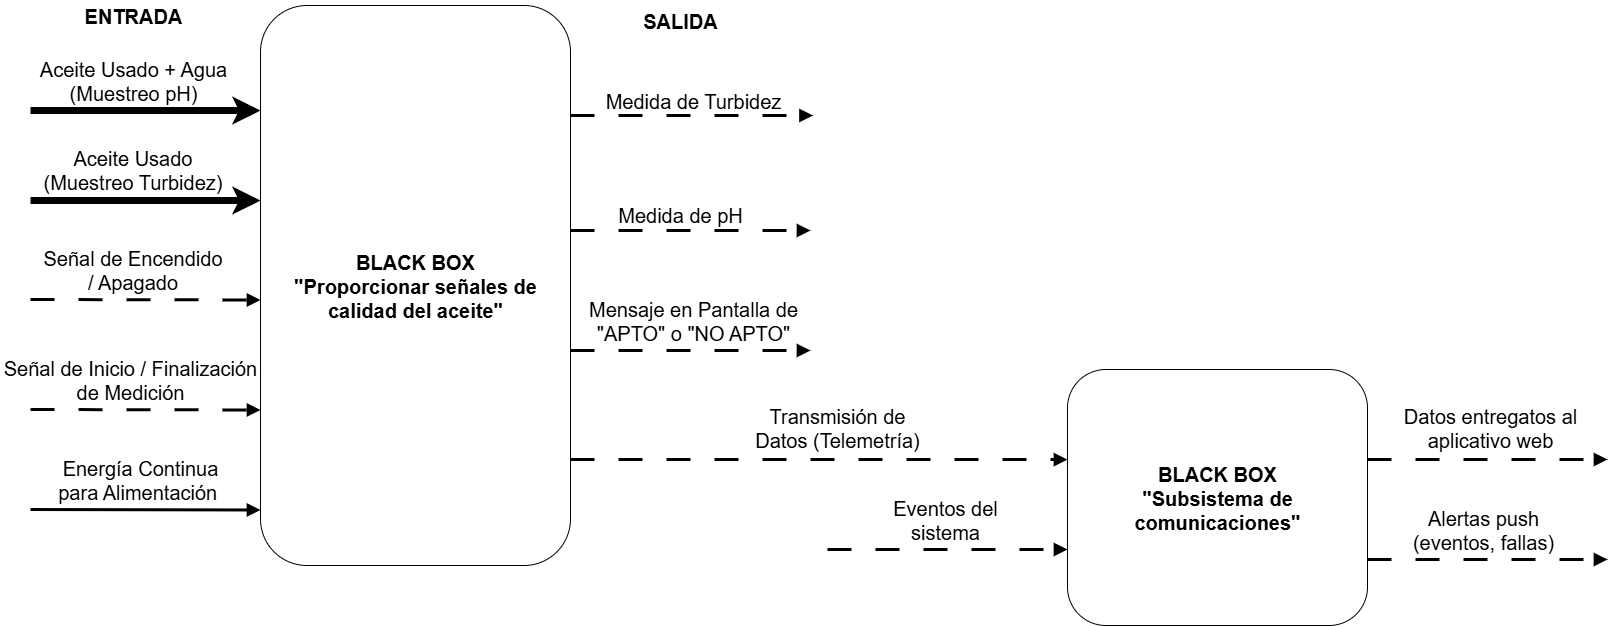

The diagram above was exported from draw.io. Its source (the exported page's mxGraphModel, read from the mxfile embedded in the PNG):
<mxGraphModel dx="1895" dy="1022" grid="1" gridSize="10" guides="1" tooltips="1" connect="1" arrows="1" fold="1" page="1" pageScale="1" pageWidth="1169" pageHeight="827" background="light-dark(#FFFFFF,#FFFFFF)" math="0" shadow="0">
  <root>
    <mxCell id="0" />
    <mxCell id="1" parent="0" />
    <mxCell id="4Oxw7NIMhzYsHzzkEc0n-5" value="&lt;div&gt;&lt;font&gt;BLACK BOX&lt;/font&gt;&lt;/div&gt;&lt;font&gt;&quot;Proporcionar señales de calidad del aceite&quot;&lt;/font&gt;" style="rounded=1;whiteSpace=wrap;html=1;rotation=0;fontSize=20;fontStyle=1;strokeColor=light-dark(#000000,#000000);" parent="1" vertex="1">
      <mxGeometry x="423" y="136" width="310" height="560" as="geometry" />
    </mxCell>
    <mxCell id="lZRAhXfeZOwIpGPWdzoO-1" value="&lt;span style=&quot;font-weight: normal;&quot;&gt;&lt;font&gt;Aceite Usado + Agua (Muestreo pH)&lt;/font&gt;&lt;/span&gt;" style="text;html=1;align=center;verticalAlign=middle;whiteSpace=wrap;rounded=0;fontFamily=Helvetica;fontSize=20;fontStyle=1;fontColor=light-dark(#000000,#000000);strokeColor=none;" parent="1" vertex="1">
      <mxGeometry x="195.5" y="171" width="200" height="80" as="geometry" />
    </mxCell>
    <mxCell id="lZRAhXfeZOwIpGPWdzoO-2" value="&lt;span style=&quot;font-weight: normal;&quot;&gt;&lt;font&gt;Aceite Usado (Muestreo Turbidez)&lt;/font&gt;&lt;/span&gt;" style="text;html=1;align=center;verticalAlign=middle;whiteSpace=wrap;rounded=0;fontFamily=Helvetica;fontSize=20;fontStyle=1;fontColor=light-dark(#000000,#000000);strokeColor=none;" parent="1" vertex="1">
      <mxGeometry x="203" y="260" width="185" height="80" as="geometry" />
    </mxCell>
    <mxCell id="lZRAhXfeZOwIpGPWdzoO-3" value="&lt;span style=&quot;font-weight: normal;&quot;&gt;&lt;font&gt;Señal de Encendido / Apagado&lt;/font&gt;&lt;/span&gt;" style="text;html=1;align=center;verticalAlign=middle;whiteSpace=wrap;rounded=0;fontFamily=Helvetica;fontSize=20;fontStyle=1;fontColor=light-dark(#000000,#000000);strokeColor=none;" parent="1" vertex="1">
      <mxGeometry x="203" y="360" width="185" height="80" as="geometry" />
    </mxCell>
    <mxCell id="lZRAhXfeZOwIpGPWdzoO-5" value="&lt;span style=&quot;font-weight: normal;&quot;&gt;&lt;font&gt;Energía Continua para Alimentación&amp;nbsp;&lt;/font&gt;&lt;/span&gt;" style="text;html=1;align=center;verticalAlign=middle;whiteSpace=wrap;rounded=0;fontFamily=Helvetica;fontSize=20;fontStyle=1;fontColor=light-dark(#000000,#000000);strokeColor=none;" parent="1" vertex="1">
      <mxGeometry x="213" y="570" width="180" height="80" as="geometry" />
    </mxCell>
    <mxCell id="lZRAhXfeZOwIpGPWdzoO-6" value="&lt;span style=&quot;font-weight: normal;&quot;&gt;&lt;font&gt;Transmisión de Datos (Telemetría)&lt;/font&gt;&lt;/span&gt;" style="text;html=1;align=center;verticalAlign=middle;whiteSpace=wrap;rounded=0;fontFamily=Helvetica;fontSize=20;fontStyle=1;fontColor=light-dark(#000000,#000000);strokeColor=none;" parent="1" vertex="1">
      <mxGeometry x="910" y="518" width="180" height="80" as="geometry" />
    </mxCell>
    <mxCell id="lZRAhXfeZOwIpGPWdzoO-7" value="&lt;span style=&quot;font-weight: normal;&quot;&gt;&lt;font&gt;Mensaje en Pantalla de &quot;APTO&quot; o &quot;NO APTO&quot;&lt;/font&gt;&lt;/span&gt;" style="text;html=1;align=center;verticalAlign=middle;whiteSpace=wrap;rounded=0;fontFamily=Helvetica;fontSize=20;fontStyle=1;fontColor=light-dark(#000000,#000000);strokeColor=none;" parent="1" vertex="1">
      <mxGeometry x="745.5" y="411" width="220" height="80" as="geometry" />
    </mxCell>
    <mxCell id="lZRAhXfeZOwIpGPWdzoO-8" value="&lt;span style=&quot;font-weight: normal;&quot;&gt;&lt;font&gt;Medida de pH&lt;/font&gt;&lt;/span&gt;" style="text;html=1;align=center;verticalAlign=middle;whiteSpace=wrap;rounded=0;fontFamily=Helvetica;fontSize=20;fontStyle=1;fontColor=light-dark(#000000,#000000);strokeColor=none;" parent="1" vertex="1">
      <mxGeometry x="753" y="305" width="180" height="80" as="geometry" />
    </mxCell>
    <mxCell id="lZRAhXfeZOwIpGPWdzoO-9" value="&lt;span style=&quot;font-weight: normal;&quot;&gt;&lt;font&gt;Medida de Turbidez&lt;/font&gt;&lt;/span&gt;" style="text;html=1;align=center;verticalAlign=middle;whiteSpace=wrap;rounded=0;fontFamily=Helvetica;fontSize=20;fontStyle=1;fontColor=light-dark(#000000,#000000);strokeColor=none;" parent="1" vertex="1">
      <mxGeometry x="745.5" y="191" width="220" height="80" as="geometry" />
    </mxCell>
    <mxCell id="ueMb1lbwfL4OVk7XC0Ts-2" value="&lt;font&gt;&lt;b&gt;ENTRADA&lt;/b&gt;&lt;/font&gt;" style="text;html=1;align=center;verticalAlign=middle;whiteSpace=wrap;rounded=0;strokeColor=none;fontColor=light-dark(#000000,#000000);fontSize=20;" parent="1" vertex="1">
      <mxGeometry x="265.5" y="131" width="60" height="30" as="geometry" />
    </mxCell>
    <mxCell id="ueMb1lbwfL4OVk7XC0Ts-3" value="&lt;font&gt;&lt;b&gt;SALIDA&lt;/b&gt;&lt;/font&gt;" style="text;html=1;align=center;verticalAlign=middle;whiteSpace=wrap;rounded=0;strokeColor=none;fontColor=light-dark(#000000,#000000);fontSize=20;" parent="1" vertex="1">
      <mxGeometry x="793" y="131" width="100" height="40" as="geometry" />
    </mxCell>
    <mxCell id="Re3NiWA9WT9qtwzsab6v-5" value="" style="endArrow=block;html=1;rounded=0;endFill=1;strokeWidth=3;strokeColor=light-dark(#000000,#000000);fontSize=20;dashed=1;dashPattern=8 8;" parent="1" edge="1">
      <mxGeometry width="50" height="50" relative="1" as="geometry">
        <mxPoint x="193" y="430" as="sourcePoint" />
        <mxPoint x="423" y="430.5" as="targetPoint" />
      </mxGeometry>
    </mxCell>
    <mxCell id="Re3NiWA9WT9qtwzsab6v-7" value="" style="endArrow=classic;html=1;rounded=0;endFill=0;strokeWidth=7;strokeColor=light-dark(#000000,#000000);fontSize=20;" parent="1" edge="1">
      <mxGeometry width="50" height="50" relative="1" as="geometry">
        <mxPoint x="193" y="241" as="sourcePoint" />
        <mxPoint x="423" y="241" as="targetPoint" />
      </mxGeometry>
    </mxCell>
    <mxCell id="Re3NiWA9WT9qtwzsab6v-10" value="" style="endArrow=classic;html=1;rounded=0;endFill=0;strokeWidth=7;strokeColor=light-dark(#000000,#000000);fontSize=20;" parent="1" edge="1">
      <mxGeometry width="50" height="50" relative="1" as="geometry">
        <mxPoint x="193" y="331" as="sourcePoint" />
        <mxPoint x="423" y="331" as="targetPoint" />
      </mxGeometry>
    </mxCell>
    <mxCell id="Re3NiWA9WT9qtwzsab6v-12" value="" style="endArrow=block;html=1;rounded=0;endFill=1;strokeWidth=3;strokeColor=light-dark(#000000,#000000);fontSize=20;" parent="1" edge="1">
      <mxGeometry width="50" height="50" relative="1" as="geometry">
        <mxPoint x="193" y="640" as="sourcePoint" />
        <mxPoint x="423" y="640.5" as="targetPoint" />
      </mxGeometry>
    </mxCell>
    <mxCell id="Re3NiWA9WT9qtwzsab6v-14" value="" style="endArrow=block;html=1;rounded=0;endFill=1;strokeWidth=3;dashed=1;dashPattern=8 8;strokeColor=light-dark(#000000,#000000);fontSize=20;" parent="1" edge="1">
      <mxGeometry width="50" height="50" relative="1" as="geometry">
        <mxPoint x="733" y="246" as="sourcePoint" />
        <mxPoint x="975.5" y="246" as="targetPoint" />
      </mxGeometry>
    </mxCell>
    <mxCell id="Re3NiWA9WT9qtwzsab6v-15" value="" style="endArrow=block;html=1;rounded=0;endFill=1;strokeWidth=3;entryX=1;entryY=0.75;entryDx=0;entryDy=0;dashed=1;dashPattern=8 8;strokeColor=light-dark(#000000,#000000);fontSize=20;" parent="1" edge="1">
      <mxGeometry width="50" height="50" relative="1" as="geometry">
        <mxPoint x="733" y="361" as="sourcePoint" />
        <mxPoint x="973" y="361" as="targetPoint" />
      </mxGeometry>
    </mxCell>
    <mxCell id="Re3NiWA9WT9qtwzsab6v-16" value="" style="endArrow=block;html=1;rounded=0;endFill=1;strokeWidth=3;entryX=1;entryY=0.75;entryDx=0;entryDy=0;dashed=1;dashPattern=8 8;strokeColor=light-dark(#000000,#000000);fontSize=20;" parent="1" edge="1">
      <mxGeometry width="50" height="50" relative="1" as="geometry">
        <mxPoint x="733" y="481" as="sourcePoint" />
        <mxPoint x="973" y="481" as="targetPoint" />
      </mxGeometry>
    </mxCell>
    <mxCell id="TKMoQ5y_nt2fe_KsE8pD-1" value="&lt;span style=&quot;font-weight: normal;&quot;&gt;&lt;font&gt;Señal de Inicio / Finalización de Medición&lt;/font&gt;&lt;/span&gt;" style="text;html=1;align=center;verticalAlign=middle;whiteSpace=wrap;rounded=0;fontFamily=Helvetica;fontSize=20;fontStyle=1;fontColor=light-dark(#000000,#000000);strokeColor=none;" vertex="1" parent="1">
      <mxGeometry x="163" y="470" width="260" height="80" as="geometry" />
    </mxCell>
    <mxCell id="TKMoQ5y_nt2fe_KsE8pD-4" value="" style="endArrow=block;html=1;rounded=0;endFill=1;strokeWidth=3;strokeColor=light-dark(#000000,#000000);fontSize=20;dashed=1;dashPattern=8 8;" edge="1" parent="1">
      <mxGeometry width="50" height="50" relative="1" as="geometry">
        <mxPoint x="193" y="540" as="sourcePoint" />
        <mxPoint x="423" y="540.5" as="targetPoint" />
      </mxGeometry>
    </mxCell>
    <mxCell id="gknfYJofal4hPA-U2bBq-1" value="&lt;div&gt;&lt;font&gt;BLACK BOX&lt;/font&gt;&lt;/div&gt;&lt;font&gt;&quot;Subsistema de comunicaciones&quot;&lt;/font&gt;" style="rounded=1;whiteSpace=wrap;html=1;rotation=0;fontSize=20;fontStyle=1;strokeColor=light-dark(#000000,#000000);" vertex="1" parent="1">
      <mxGeometry x="1230" y="500" width="300" height="256" as="geometry" />
    </mxCell>
    <mxCell id="jKUKGxMMdHf-qyE68lTE-1" value="" style="endArrow=block;html=1;rounded=0;endFill=1;strokeWidth=3;entryX=0;entryY=0.352;entryDx=0;entryDy=0;dashed=1;dashPattern=8 8;strokeColor=light-dark(#000000,#000000);fontSize=20;entryPerimeter=0;" edge="1" parent="1" target="gknfYJofal4hPA-U2bBq-1">
      <mxGeometry width="50" height="50" relative="1" as="geometry">
        <mxPoint x="733" y="590" as="sourcePoint" />
        <mxPoint x="973" y="590" as="targetPoint" />
      </mxGeometry>
    </mxCell>
    <mxCell id="jKUKGxMMdHf-qyE68lTE-4" value="" style="endArrow=block;html=1;rounded=0;endFill=1;strokeWidth=3;entryX=1;entryY=0.75;entryDx=0;entryDy=0;dashed=1;dashPattern=8 8;strokeColor=light-dark(#000000,#000000);fontSize=20;" edge="1" parent="1">
      <mxGeometry width="50" height="50" relative="1" as="geometry">
        <mxPoint x="1530" y="590" as="sourcePoint" />
        <mxPoint x="1770" y="590" as="targetPoint" />
      </mxGeometry>
    </mxCell>
    <mxCell id="jKUKGxMMdHf-qyE68lTE-5" value="&lt;span style=&quot;font-weight: normal;&quot;&gt;&lt;font&gt;Datos entregatos al aplicativo web&lt;/font&gt;&lt;/span&gt;" style="text;html=1;align=center;verticalAlign=middle;whiteSpace=wrap;rounded=0;fontFamily=Helvetica;fontSize=20;fontStyle=1;fontColor=light-dark(#000000,#000000);strokeColor=none;" vertex="1" parent="1">
      <mxGeometry x="1563" y="518" width="180" height="80" as="geometry" />
    </mxCell>
    <mxCell id="jKUKGxMMdHf-qyE68lTE-6" value="" style="endArrow=block;html=1;rounded=0;endFill=1;strokeWidth=3;entryX=1;entryY=0.75;entryDx=0;entryDy=0;dashed=1;dashPattern=8 8;strokeColor=light-dark(#000000,#000000);fontSize=20;" edge="1" parent="1">
      <mxGeometry width="50" height="50" relative="1" as="geometry">
        <mxPoint x="1530" y="690" as="sourcePoint" />
        <mxPoint x="1770" y="690" as="targetPoint" />
      </mxGeometry>
    </mxCell>
    <mxCell id="jKUKGxMMdHf-qyE68lTE-7" value="&lt;span style=&quot;font-weight: normal;&quot;&gt;&lt;font&gt;Alertas push (eventos, fallas)&lt;/font&gt;&lt;/span&gt;" style="text;html=1;align=center;verticalAlign=middle;whiteSpace=wrap;rounded=0;fontFamily=Helvetica;fontSize=20;fontStyle=1;fontColor=light-dark(#000000,#000000);strokeColor=none;" vertex="1" parent="1">
      <mxGeometry x="1555.5" y="620" width="180" height="80" as="geometry" />
    </mxCell>
    <mxCell id="d4cO07EF3jPcgQdj-76J-2" value="" style="endArrow=block;html=1;rounded=0;endFill=1;strokeWidth=3;entryX=1;entryY=0.75;entryDx=0;entryDy=0;dashed=1;dashPattern=8 8;strokeColor=light-dark(#000000,#000000);fontSize=20;" edge="1" parent="1">
      <mxGeometry width="50" height="50" relative="1" as="geometry">
        <mxPoint x="990" y="680" as="sourcePoint" />
        <mxPoint x="1230" y="680" as="targetPoint" />
      </mxGeometry>
    </mxCell>
    <mxCell id="d4cO07EF3jPcgQdj-76J-3" value="&lt;span style=&quot;font-weight: normal;&quot;&gt;&lt;font&gt;Eventos del sistema&lt;/font&gt;&lt;/span&gt;" style="text;html=1;align=center;verticalAlign=middle;whiteSpace=wrap;rounded=0;fontFamily=Helvetica;fontSize=20;fontStyle=1;fontColor=light-dark(#000000,#000000);strokeColor=none;" vertex="1" parent="1">
      <mxGeometry x="1018" y="610" width="180" height="80" as="geometry" />
    </mxCell>
  </root>
</mxGraphModel>